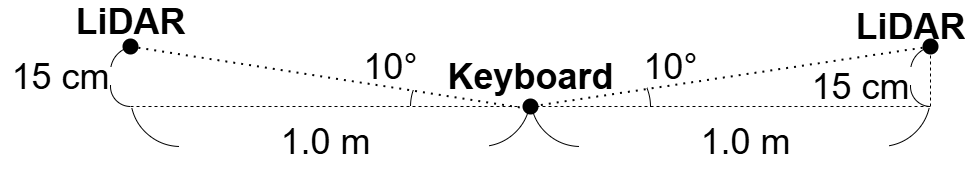

The diagram above was exported from draw.io. Its source (the exported page's mxGraphModel, read from the mxfile embedded in the PNG):
<mxGraphModel dx="1613" dy="502" grid="1" gridSize="10" guides="0" tooltips="1" connect="1" arrows="1" fold="1" page="1" pageScale="1" pageWidth="827" pageHeight="1169" math="0" shadow="0">
  <root>
    <mxCell id="0" />
    <mxCell id="1" parent="0" />
    <mxCell id="UwUMza5a8zDXCsJrYCIz-14" value="" style="endArrow=none;dashed=1;html=1;rounded=0;jumpStyle=none;startArrow=none;exitX=0.533;exitY=0.617;exitDx=0;exitDy=0;exitPerimeter=0;" parent="1" source="87MBYgNncMIvomBky-xr-1" edge="1">
      <mxGeometry width="50" height="50" relative="1" as="geometry">
        <mxPoint x="438.5" y="320" as="sourcePoint" />
        <mxPoint x="800" y="320" as="targetPoint" />
      </mxGeometry>
    </mxCell>
    <mxCell id="UwUMza5a8zDXCsJrYCIz-27" value="&lt;font style=&quot;font-size: 36px;&quot;&gt;1.0 m&lt;/font&gt;" style="text;html=1;align=center;verticalAlign=middle;resizable=0;points=[];autosize=1;strokeColor=none;fillColor=none;" parent="1" vertex="1">
      <mxGeometry x="560" y="325" width="110" height="60" as="geometry" />
    </mxCell>
    <mxCell id="rfl6Wf59kMNs_QXBDpOt-14" value="" style="verticalLabelPosition=bottom;verticalAlign=top;html=1;shape=mxgraph.basic.arc;startAngle=0.287633163855557;endAngle=0.471690272638812;fontSize=18;rotation=0;" parent="1" vertex="1">
      <mxGeometry x="700" y="260" width="100" height="100" as="geometry" />
    </mxCell>
    <mxCell id="rfl6Wf59kMNs_QXBDpOt-34" value="" style="verticalLabelPosition=bottom;verticalAlign=top;html=1;shape=mxgraph.basic.arc;startAngle=0.5;endAngle=0.7586412240374744;fontSize=18;rotation=0;" parent="1" vertex="1">
      <mxGeometry x="780" y="280" width="40" height="40" as="geometry" />
    </mxCell>
    <mxCell id="rfl6Wf59kMNs_QXBDpOt-37" value="" style="verticalLabelPosition=bottom;verticalAlign=top;html=1;shape=mxgraph.basic.arc;startAngle=0.7814164790945006;endAngle=0.9936371943260041;fontSize=18;rotation=0;" parent="1" vertex="1">
      <mxGeometry x="780" y="260" width="50" height="50" as="geometry" />
    </mxCell>
    <mxCell id="rfl6Wf59kMNs_QXBDpOt-44" value="&lt;font style=&quot;font-size: 36px;&quot;&gt;15 cm&lt;/font&gt;" style="text;html=1;align=center;verticalAlign=middle;resizable=0;points=[];autosize=1;strokeColor=none;fillColor=none;" parent="1" vertex="1">
      <mxGeometry x="670" y="270" width="120" height="60" as="geometry" />
    </mxCell>
    <mxCell id="87MBYgNncMIvomBky-xr-5" value="" style="endArrow=none;dashed=1;html=1;rounded=0;jumpStyle=none;startArrow=none;" parent="1" source="87MBYgNncMIvomBky-xr-4" edge="1">
      <mxGeometry width="50" height="50" relative="1" as="geometry">
        <mxPoint x="800" y="320" as="sourcePoint" />
        <mxPoint x="800" y="260" as="targetPoint" />
        <Array as="points" />
      </mxGeometry>
    </mxCell>
    <mxCell id="87MBYgNncMIvomBky-xr-1" value="" style="shape=waypoint;sketch=0;fillStyle=solid;size=6;pointerEvents=1;points=[];fillColor=none;resizable=0;rotatable=0;perimeter=centerPerimeter;snapToPoint=1;strokeWidth=6;" parent="1" vertex="1">
      <mxGeometry x="380" y="300" width="40" height="40" as="geometry" />
    </mxCell>
    <mxCell id="87MBYgNncMIvomBky-xr-8" value="&lt;font style=&quot;font-size: 36px;&quot;&gt;Keyboard&lt;/font&gt;" style="text;strokeColor=none;fillColor=none;html=1;fontSize=24;fontStyle=1;verticalAlign=middle;align=center;" parent="1" vertex="1">
      <mxGeometry x="350" y="270" width="100" height="40" as="geometry" />
    </mxCell>
    <mxCell id="87MBYgNncMIvomBky-xr-11" value="&lt;font style=&quot;font-size: 36px;&quot;&gt;LiDAR&lt;/font&gt;" style="text;strokeColor=none;fillColor=none;html=1;fontSize=24;fontStyle=1;verticalAlign=middle;align=center;" parent="1" vertex="1">
      <mxGeometry x="730" y="220" width="100" height="40" as="geometry" />
    </mxCell>
    <mxCell id="87MBYgNncMIvomBky-xr-18" value="" style="verticalLabelPosition=bottom;verticalAlign=top;html=1;shape=mxgraph.basic.arc;startAngle=0.5048214016359122;endAngle=0.7137354243783427;fontSize=18;rotation=0;" parent="1" vertex="1">
      <mxGeometry x="400" y="260" width="100" height="100" as="geometry" />
    </mxCell>
    <mxCell id="y5NMzKvJOrXChl0W3a1q-1" value="" style="endArrow=none;dashed=1;html=1;rounded=0;jumpStyle=none;startArrow=none;" parent="1" edge="1">
      <mxGeometry width="50" height="50" relative="1" as="geometry">
        <mxPoint y="320" as="sourcePoint" />
        <mxPoint x="390" y="320" as="targetPoint" />
      </mxGeometry>
    </mxCell>
    <mxCell id="y5NMzKvJOrXChl0W3a1q-2" value="" style="verticalLabelPosition=bottom;verticalAlign=top;html=1;shape=mxgraph.basic.arc;startAngle=0.5048214016359122;endAngle=0.7137354243783427;fontSize=18;rotation=0;" parent="1" vertex="1">
      <mxGeometry y="260" width="100" height="100" as="geometry" />
    </mxCell>
    <mxCell id="y5NMzKvJOrXChl0W3a1q-3" value="" style="verticalLabelPosition=bottom;verticalAlign=top;html=1;shape=mxgraph.basic.arc;startAngle=0.287633163855557;endAngle=0.471690272638812;fontSize=18;rotation=0;" parent="1" vertex="1">
      <mxGeometry x="300" y="260" width="100" height="100" as="geometry" />
    </mxCell>
    <mxCell id="y5NMzKvJOrXChl0W3a1q-4" value="&lt;font style=&quot;font-size: 36px;&quot;&gt;1.0 m&lt;/font&gt;" style="text;html=1;align=center;verticalAlign=middle;resizable=0;points=[];autosize=1;strokeColor=none;fillColor=none;" parent="1" vertex="1">
      <mxGeometry x="140" y="325" width="110" height="60" as="geometry" />
    </mxCell>
    <mxCell id="y5NMzKvJOrXChl0W3a1q-5" value="&lt;font style=&quot;font-size: 36px;&quot;&gt;15 cm&lt;/font&gt;" style="text;html=1;align=center;verticalAlign=middle;resizable=0;points=[];autosize=1;strokeColor=none;fillColor=none;" parent="1" vertex="1">
      <mxGeometry x="-130" y="260" width="120" height="60" as="geometry" />
    </mxCell>
    <mxCell id="y5NMzKvJOrXChl0W3a1q-6" value="" style="verticalLabelPosition=bottom;verticalAlign=top;html=1;shape=mxgraph.basic.arc;startAngle=0.5;endAngle=0.7586412240374744;fontSize=18;rotation=0;" parent="1" vertex="1">
      <mxGeometry x="-20" y="280" width="40" height="40" as="geometry" />
    </mxCell>
    <mxCell id="y5NMzKvJOrXChl0W3a1q-7" value="" style="verticalLabelPosition=bottom;verticalAlign=top;html=1;shape=mxgraph.basic.arc;startAngle=0.7814164790945006;endAngle=0.9731998741219495;fontSize=18;rotation=0;" parent="1" vertex="1">
      <mxGeometry x="-20" y="260" width="50" height="50" as="geometry" />
    </mxCell>
    <mxCell id="y5NMzKvJOrXChl0W3a1q-8" value="" style="shape=waypoint;sketch=0;fillStyle=solid;size=6;pointerEvents=1;points=[];fillColor=none;resizable=0;rotatable=0;perimeter=centerPerimeter;snapToPoint=1;strokeWidth=6;" parent="1" vertex="1">
      <mxGeometry x="-20" y="240" width="40" height="40" as="geometry" />
    </mxCell>
    <mxCell id="y5NMzKvJOrXChl0W3a1q-9" value="&lt;font style=&quot;font-size: 36px;&quot;&gt;LiDAR&lt;/font&gt;" style="text;strokeColor=none;fillColor=none;html=1;fontSize=24;fontStyle=1;verticalAlign=middle;align=center;" parent="1" vertex="1">
      <mxGeometry x="-50" y="220" width="100" height="30" as="geometry" />
    </mxCell>
    <mxCell id="jNvY95_bBClRhtmC3hjO-3" value="" style="endArrow=none;dashed=1;html=1;rounded=0;jumpStyle=none;" parent="1" target="87MBYgNncMIvomBky-xr-4" edge="1">
      <mxGeometry width="50" height="50" relative="1" as="geometry">
        <mxPoint x="800" y="320" as="sourcePoint" />
        <mxPoint x="800" y="260" as="targetPoint" />
        <Array as="points" />
      </mxGeometry>
    </mxCell>
    <mxCell id="87MBYgNncMIvomBky-xr-4" value="" style="shape=waypoint;sketch=0;fillStyle=solid;size=6;pointerEvents=1;points=[];fillColor=none;resizable=0;rotatable=0;perimeter=centerPerimeter;snapToPoint=1;strokeWidth=6;" parent="1" vertex="1">
      <mxGeometry x="780" y="240" width="40" height="40" as="geometry" />
    </mxCell>
    <mxCell id="jNvY95_bBClRhtmC3hjO-4" value="" style="endArrow=none;dashed=1;html=1;dashPattern=1 3;strokeWidth=2;rounded=0;exitX=0.633;exitY=0.583;exitDx=0;exitDy=0;exitPerimeter=0;entryX=1.007;entryY=0.627;entryDx=0;entryDy=0;entryPerimeter=0;" parent="1" source="y5NMzKvJOrXChl0W3a1q-8" target="y5NMzKvJOrXChl0W3a1q-3" edge="1">
      <mxGeometry width="50" height="50" relative="1" as="geometry">
        <mxPoint x="120" y="270" as="sourcePoint" />
        <mxPoint x="170" y="220" as="targetPoint" />
      </mxGeometry>
    </mxCell>
    <mxCell id="jNvY95_bBClRhtmC3hjO-6" value="" style="endArrow=none;dashed=1;html=1;dashPattern=1 3;strokeWidth=2;rounded=0;" parent="1" source="87MBYgNncMIvomBky-xr-4" edge="1">
      <mxGeometry width="50" height="50" relative="1" as="geometry">
        <mxPoint x="810" y="240" as="sourcePoint" />
        <mxPoint x="400" y="320" as="targetPoint" />
        <Array as="points" />
      </mxGeometry>
    </mxCell>
    <mxCell id="jNvY95_bBClRhtmC3hjO-11" value="" style="verticalLabelPosition=bottom;verticalAlign=top;html=1;shape=mxgraph.basic.arc;startAngle=0.188824845842191;endAngle=0.2516075710155771;fillColor=none;" parent="1" vertex="1">
      <mxGeometry x="420" y="270" width="100" height="100" as="geometry" />
    </mxCell>
    <mxCell id="jNvY95_bBClRhtmC3hjO-12" value="" style="verticalLabelPosition=bottom;verticalAlign=top;html=1;shape=mxgraph.basic.arc;startAngle=0.75;endAngle=0.8038170549129378;fillColor=none;" parent="1" vertex="1">
      <mxGeometry x="280" y="270" width="100" height="100" as="geometry" />
    </mxCell>
    <mxCell id="jNvY95_bBClRhtmC3hjO-13" value="&lt;font style=&quot;font-size: 36px;&quot;&gt;10°&lt;/font&gt;" style="text;html=1;align=center;verticalAlign=middle;resizable=0;points=[];autosize=1;strokeColor=none;fillColor=none;" parent="1" vertex="1">
      <mxGeometry x="500" y="250" width="80" height="60" as="geometry" />
    </mxCell>
    <mxCell id="jNvY95_bBClRhtmC3hjO-14" value="&lt;font style=&quot;font-size: 36px;&quot;&gt;10°&lt;/font&gt;" style="text;html=1;align=center;verticalAlign=middle;resizable=0;points=[];autosize=1;strokeColor=none;fillColor=none;" parent="1" vertex="1">
      <mxGeometry x="220" y="250" width="80" height="60" as="geometry" />
    </mxCell>
  </root>
</mxGraphModel>